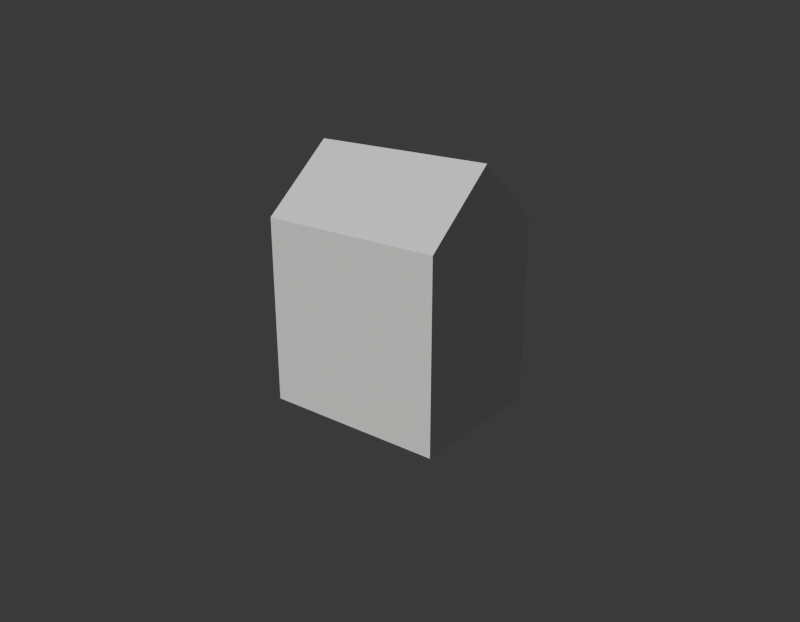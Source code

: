 # Source: petg_decorations.blend  (saved by Blender 5.2.44; exported with 4.5.12 LTS)
import bpy
from mathutils import Matrix  # noqa: F401  (used for matrix-valued properties, if any)

bpy.ops.wm.read_factory_settings(use_empty=True)
scene = bpy.context.scene
scene.name = 'Scene'

# ---- collections
col_parts = bpy.data.collections.new('PARTS'); scene.collection.children.link(col_parts)
col_cut = bpy.data.collections.new('CUT'); scene.collection.children.link(col_cut)

# ---- materials (node trees are filled in below, after node groups)
mat_white = bpy.data.materials.new('WHITE')

# ---- material node trees
mat_white.use_nodes = True; mat_white.node_tree.nodes.clear()
_N = mat_white.node_tree.nodes; _L = mat_white.node_tree.links
n0 = _N.new('ShaderNodeBsdfPrincipled'); n0.name = 'Principled BSDF'; n0.location = (-200, 100)
n0.inputs[0].default_value = (0.92, 0.92, 0.9, 1.0)
n0.inputs[10].default_value = 0.005
n1 = _N.new('ShaderNodeOutputMaterial'); n1.name = 'Material Output'; n1.location = (200, 100)
_L.new(n0.outputs[0], n1.inputs[0])
n1.is_active_output = True

# ---- world
world_w = bpy.data.worlds.new('W'); scene.world = world_w
world_w.use_nodes = True; world_w.node_tree.nodes.clear()
_N = world_w.node_tree.nodes; _L = world_w.node_tree.links
n0 = _N.new('ShaderNodeBackground'); n0.name = 'Background'; n0.location = (-200, 100)
n0.inputs[0].default_value = (0.05, 0.05, 0.05, 1.0)
n1 = _N.new('ShaderNodeOutputWorld'); n1.name = 'World Output'; n1.location = (200, 100)
_L.new(n0.outputs[0], n1.inputs[0])
n1.is_active_output = True
world_w.color = (0.93, 0.94, 0.95)

# ---- cameras
cam_pc = bpy.data.cameras.new('PC')
cam_pc.lens = 40.0

# ---- lights
light_k = bpy.data.lights.new('K', 'SUN')
light_k.energy = 2.5

# ---- meshes
me_cottage_forest_90 = bpy.data.meshes.new('cottage_forest_90')
me_cottage_forest_90.from_pydata([(-0.03, -0.024, 0.0), (0.03, -0.024, 0.0), (0.03, 0.024, 0.0), (-0.03, 0.024, 0.0), (0.03, -0.024, 0.06), (-0.03, -0.024, 0.06), (0.03, 0.024, 0.06), (-0.03, 0.024, 0.06), (-0.03, 0.0, 0.08), (0.03, 0.0, 0.08)], [], [(1, 0, 3, 2), (5, 0, 1, 4), (6, 2, 3, 7), (4, 1, 2, 6), (7, 3, 0, 5), (9, 4, 6), (8, 7, 5), (8, 5, 4, 9), (9, 6, 7, 8)])
me_cottage_forest_90.materials.append(mat_white)
me_cottage_forest_90.update()

# ---- objects
ob_pc = bpy.data.objects.new('PC', cam_pc)
ob_k = bpy.data.objects.new('K', light_k)
ob_cottage_forest_90 = bpy.data.objects.new('cottage_forest_90', me_cottage_forest_90)

# ---- transforms, parenting, visibility, modifiers, constraints
ob_pc.location = (0.16, -0.2, 0.13)
ob_pc.rotation_euler = (1.199, -9.625e-09, 0.6747)
ob_k.location = (0.0, 0.0, 0.0)
ob_k.rotation_euler = (0.8727, 0.0, -0.5236)
ob_cottage_forest_90.location = (0.0, 0.0, 0.0)

# ---- collection membership
scene.collection.objects.link(ob_pc)
scene.collection.objects.link(ob_k)
col_parts.objects.link(ob_cottage_forest_90)

# ---- scene / render settings (as saved in the file)
scene.camera = ob_pc
scene.frame_start = 1; scene.frame_end = 250; scene.frame_set(1)
scene.render.engine = 'BLENDER_WORKBENCH'
scene.render.resolution_x = 900
scene.render.resolution_y = 700
scene.render.bake_bias = 0.0
scene.render.bake_samples = 0
scene.render.compositor_device = 'GPU'
scene.eevee.use_volume_custom_range = False
scene.eevee.fast_gi_thickness_near = 0.1
scene.eevee.fast_gi_thickness_far = 0.0
scene.eevee.ray_tracing_options.screen_trace_thickness = 0.1
bpy.context.view_layer.update()
